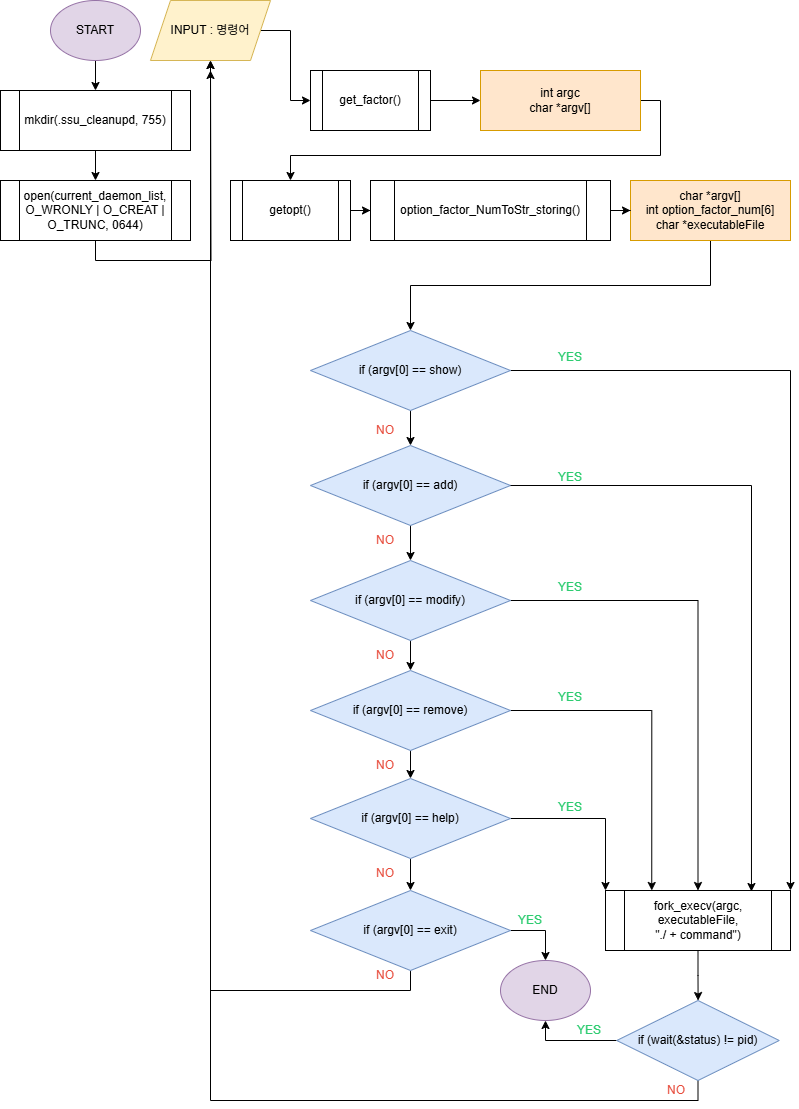

The diagram above was exported from draw.io. Its source (the exported page's mxGraphModel, read from the mxfile embedded in the PNG):
<mxGraphModel dx="1106" dy="993" grid="1" gridSize="10" guides="1" tooltips="1" connect="1" arrows="1" fold="1" page="1" pageScale="1" pageWidth="827" pageHeight="1169" math="0" shadow="0">
  <root>
    <mxCell id="WIyWlLk6GJQsqaUBKTNV-0" />
    <mxCell id="WIyWlLk6GJQsqaUBKTNV-1" parent="WIyWlLk6GJQsqaUBKTNV-0" />
    <mxCell id="8-AtWg0_DeFHw72RkJ1Y-1" value="" style="edgeStyle=orthogonalEdgeStyle;rounded=0;orthogonalLoop=1;jettySize=auto;html=1;" parent="WIyWlLk6GJQsqaUBKTNV-1" source="e82FABzVY8sz9AX04NZr-1" target="8-AtWg0_DeFHw72RkJ1Y-0" edge="1">
      <mxGeometry relative="1" as="geometry" />
    </mxCell>
    <mxCell id="e82FABzVY8sz9AX04NZr-1" value="START" style="ellipse;whiteSpace=wrap;html=1;fillColor=#e1d5e7;strokeColor=#9673a6;" parent="WIyWlLk6GJQsqaUBKTNV-1" vertex="1">
      <mxGeometry x="60" y="40" width="90" height="60" as="geometry" />
    </mxCell>
    <mxCell id="e82FABzVY8sz9AX04NZr-2" value="END" style="ellipse;whiteSpace=wrap;html=1;fillColor=#e1d5e7;strokeColor=#9673a6;" parent="WIyWlLk6GJQsqaUBKTNV-1" vertex="1">
      <mxGeometry x="510" y="1000" width="90" height="60" as="geometry" />
    </mxCell>
    <mxCell id="e82FABzVY8sz9AX04NZr-14" style="edgeStyle=orthogonalEdgeStyle;rounded=0;orthogonalLoop=1;jettySize=auto;html=1;exitX=1;exitY=0.5;exitDx=0;exitDy=0;entryX=0;entryY=0.5;entryDx=0;entryDy=0;" parent="WIyWlLk6GJQsqaUBKTNV-1" source="e82FABzVY8sz9AX04NZr-3" target="e82FABzVY8sz9AX04NZr-22" edge="1">
      <mxGeometry relative="1" as="geometry">
        <mxPoint x="350" y="140" as="targetPoint" />
      </mxGeometry>
    </mxCell>
    <mxCell id="e82FABzVY8sz9AX04NZr-3" value="INPUT : 명령어" style="shape=parallelogram;perimeter=parallelogramPerimeter;whiteSpace=wrap;html=1;fixedSize=1;fillColor=#fff2cc;strokeColor=#d6b656;" parent="WIyWlLk6GJQsqaUBKTNV-1" vertex="1">
      <mxGeometry x="160" y="40" width="120" height="60" as="geometry" />
    </mxCell>
    <mxCell id="e82FABzVY8sz9AX04NZr-26" style="edgeStyle=orthogonalEdgeStyle;rounded=0;orthogonalLoop=1;jettySize=auto;html=1;exitX=1;exitY=0.5;exitDx=0;exitDy=0;entryX=0.5;entryY=0;entryDx=0;entryDy=0;" parent="WIyWlLk6GJQsqaUBKTNV-1" source="e82FABzVY8sz9AX04NZr-17" target="e82FABzVY8sz9AX04NZr-23" edge="1">
      <mxGeometry relative="1" as="geometry" />
    </mxCell>
    <mxCell id="e82FABzVY8sz9AX04NZr-17" value="&lt;div&gt;int argc&lt;/div&gt;&lt;div&gt;char *argv[]&lt;/div&gt;" style="rounded=0;whiteSpace=wrap;html=1;fillColor=#ffe6cc;strokeColor=#d79b00;" parent="WIyWlLk6GJQsqaUBKTNV-1" vertex="1">
      <mxGeometry x="490" y="110" width="160" height="60" as="geometry" />
    </mxCell>
    <mxCell id="e82FABzVY8sz9AX04NZr-25" style="edgeStyle=orthogonalEdgeStyle;rounded=0;orthogonalLoop=1;jettySize=auto;html=1;exitX=1;exitY=0.5;exitDx=0;exitDy=0;entryX=0;entryY=0.5;entryDx=0;entryDy=0;" parent="WIyWlLk6GJQsqaUBKTNV-1" source="e82FABzVY8sz9AX04NZr-22" target="e82FABzVY8sz9AX04NZr-17" edge="1">
      <mxGeometry relative="1" as="geometry" />
    </mxCell>
    <mxCell id="e82FABzVY8sz9AX04NZr-22" value="get_factor()" style="shape=process;whiteSpace=wrap;html=1;backgroundOutline=1;" parent="WIyWlLk6GJQsqaUBKTNV-1" vertex="1">
      <mxGeometry x="320" y="110" width="120" height="60" as="geometry" />
    </mxCell>
    <mxCell id="e82FABzVY8sz9AX04NZr-29" value="" style="edgeStyle=orthogonalEdgeStyle;rounded=0;orthogonalLoop=1;jettySize=auto;html=1;" parent="WIyWlLk6GJQsqaUBKTNV-1" source="e82FABzVY8sz9AX04NZr-23" target="e82FABzVY8sz9AX04NZr-27" edge="1">
      <mxGeometry relative="1" as="geometry" />
    </mxCell>
    <mxCell id="e82FABzVY8sz9AX04NZr-23" value="getopt()" style="shape=process;whiteSpace=wrap;html=1;backgroundOutline=1;" parent="WIyWlLk6GJQsqaUBKTNV-1" vertex="1">
      <mxGeometry x="240" y="220" width="120" height="60" as="geometry" />
    </mxCell>
    <mxCell id="e82FABzVY8sz9AX04NZr-39" style="edgeStyle=orthogonalEdgeStyle;rounded=0;orthogonalLoop=1;jettySize=auto;html=1;exitX=0.5;exitY=1;exitDx=0;exitDy=0;entryX=0.5;entryY=0;entryDx=0;entryDy=0;" parent="WIyWlLk6GJQsqaUBKTNV-1" source="e82FABzVY8sz9AX04NZr-24" target="e82FABzVY8sz9AX04NZr-33" edge="1">
      <mxGeometry relative="1" as="geometry" />
    </mxCell>
    <mxCell id="e82FABzVY8sz9AX04NZr-24" value="&lt;div&gt;char *argv[]&lt;/div&gt;int option_factor_num[6]&lt;div&gt;char *executableFile&lt;/div&gt;" style="rounded=0;whiteSpace=wrap;html=1;fillColor=#ffe6cc;strokeColor=#d79b00;" parent="WIyWlLk6GJQsqaUBKTNV-1" vertex="1">
      <mxGeometry x="640" y="220" width="160" height="60" as="geometry" />
    </mxCell>
    <mxCell id="e82FABzVY8sz9AX04NZr-30" value="" style="edgeStyle=orthogonalEdgeStyle;rounded=0;orthogonalLoop=1;jettySize=auto;html=1;" parent="WIyWlLk6GJQsqaUBKTNV-1" source="e82FABzVY8sz9AX04NZr-27" target="e82FABzVY8sz9AX04NZr-24" edge="1">
      <mxGeometry relative="1" as="geometry" />
    </mxCell>
    <mxCell id="e82FABzVY8sz9AX04NZr-27" value="option_factor_NumToStr_storing()" style="shape=process;whiteSpace=wrap;html=1;backgroundOutline=1;" parent="WIyWlLk6GJQsqaUBKTNV-1" vertex="1">
      <mxGeometry x="380" y="220" width="240" height="60" as="geometry" />
    </mxCell>
    <mxCell id="e82FABzVY8sz9AX04NZr-52" style="edgeStyle=orthogonalEdgeStyle;rounded=0;orthogonalLoop=1;jettySize=auto;html=1;exitX=0.5;exitY=1;exitDx=0;exitDy=0;entryX=0.5;entryY=0;entryDx=0;entryDy=0;" parent="WIyWlLk6GJQsqaUBKTNV-1" source="e82FABzVY8sz9AX04NZr-33" target="e82FABzVY8sz9AX04NZr-40" edge="1">
      <mxGeometry relative="1" as="geometry" />
    </mxCell>
    <mxCell id="e82FABzVY8sz9AX04NZr-67" style="edgeStyle=orthogonalEdgeStyle;rounded=0;orthogonalLoop=1;jettySize=auto;html=1;exitX=1;exitY=0.5;exitDx=0;exitDy=0;entryX=1;entryY=0;entryDx=0;entryDy=0;" parent="WIyWlLk6GJQsqaUBKTNV-1" source="e82FABzVY8sz9AX04NZr-33" target="e82FABzVY8sz9AX04NZr-58" edge="1">
      <mxGeometry relative="1" as="geometry" />
    </mxCell>
    <mxCell id="e82FABzVY8sz9AX04NZr-33" value="if (argv[0] == show)" style="rhombus;whiteSpace=wrap;html=1;fillColor=#dae8fc;strokeColor=#6c8ebf;" parent="WIyWlLk6GJQsqaUBKTNV-1" vertex="1">
      <mxGeometry x="320" y="370" width="200" height="80" as="geometry" />
    </mxCell>
    <mxCell id="e82FABzVY8sz9AX04NZr-53" style="edgeStyle=orthogonalEdgeStyle;rounded=0;orthogonalLoop=1;jettySize=auto;html=1;exitX=0.5;exitY=1;exitDx=0;exitDy=0;entryX=0.5;entryY=0;entryDx=0;entryDy=0;" parent="WIyWlLk6GJQsqaUBKTNV-1" source="e82FABzVY8sz9AX04NZr-40" target="e82FABzVY8sz9AX04NZr-43" edge="1">
      <mxGeometry relative="1" as="geometry" />
    </mxCell>
    <mxCell id="e82FABzVY8sz9AX04NZr-40" value="if (argv[0] == add)" style="rhombus;whiteSpace=wrap;html=1;fillColor=#dae8fc;strokeColor=#6c8ebf;" parent="WIyWlLk6GJQsqaUBKTNV-1" vertex="1">
      <mxGeometry x="320" y="485" width="200" height="80" as="geometry" />
    </mxCell>
    <mxCell id="e82FABzVY8sz9AX04NZr-54" style="edgeStyle=orthogonalEdgeStyle;rounded=0;orthogonalLoop=1;jettySize=auto;html=1;exitX=0.5;exitY=1;exitDx=0;exitDy=0;entryX=0.5;entryY=0;entryDx=0;entryDy=0;" parent="WIyWlLk6GJQsqaUBKTNV-1" source="e82FABzVY8sz9AX04NZr-43" target="e82FABzVY8sz9AX04NZr-46" edge="1">
      <mxGeometry relative="1" as="geometry" />
    </mxCell>
    <mxCell id="e82FABzVY8sz9AX04NZr-69" style="edgeStyle=orthogonalEdgeStyle;rounded=0;orthogonalLoop=1;jettySize=auto;html=1;exitX=1;exitY=0.5;exitDx=0;exitDy=0;entryX=0.5;entryY=0;entryDx=0;entryDy=0;" parent="WIyWlLk6GJQsqaUBKTNV-1" source="e82FABzVY8sz9AX04NZr-43" target="e82FABzVY8sz9AX04NZr-58" edge="1">
      <mxGeometry relative="1" as="geometry" />
    </mxCell>
    <mxCell id="e82FABzVY8sz9AX04NZr-43" value="if (argv[0] == modify)" style="rhombus;whiteSpace=wrap;html=1;fillColor=#dae8fc;strokeColor=#6c8ebf;" parent="WIyWlLk6GJQsqaUBKTNV-1" vertex="1">
      <mxGeometry x="320" y="600" width="200" height="80" as="geometry" />
    </mxCell>
    <mxCell id="e82FABzVY8sz9AX04NZr-55" style="edgeStyle=orthogonalEdgeStyle;rounded=0;orthogonalLoop=1;jettySize=auto;html=1;exitX=0.5;exitY=1;exitDx=0;exitDy=0;entryX=0.5;entryY=0;entryDx=0;entryDy=0;" parent="WIyWlLk6GJQsqaUBKTNV-1" source="e82FABzVY8sz9AX04NZr-46" target="e82FABzVY8sz9AX04NZr-49" edge="1">
      <mxGeometry relative="1" as="geometry" />
    </mxCell>
    <mxCell id="e82FABzVY8sz9AX04NZr-70" style="edgeStyle=orthogonalEdgeStyle;rounded=0;orthogonalLoop=1;jettySize=auto;html=1;exitX=1;exitY=0.5;exitDx=0;exitDy=0;entryX=0.25;entryY=0;entryDx=0;entryDy=0;" parent="WIyWlLk6GJQsqaUBKTNV-1" source="e82FABzVY8sz9AX04NZr-46" target="e82FABzVY8sz9AX04NZr-58" edge="1">
      <mxGeometry relative="1" as="geometry" />
    </mxCell>
    <mxCell id="e82FABzVY8sz9AX04NZr-46" value="if (argv[0] == remove)" style="rhombus;whiteSpace=wrap;html=1;fillColor=#dae8fc;strokeColor=#6c8ebf;" parent="WIyWlLk6GJQsqaUBKTNV-1" vertex="1">
      <mxGeometry x="320" y="710" width="200" height="80" as="geometry" />
    </mxCell>
    <mxCell id="e82FABzVY8sz9AX04NZr-71" style="edgeStyle=orthogonalEdgeStyle;rounded=0;orthogonalLoop=1;jettySize=auto;html=1;exitX=1;exitY=0.5;exitDx=0;exitDy=0;entryX=0;entryY=0;entryDx=0;entryDy=0;" parent="WIyWlLk6GJQsqaUBKTNV-1" source="e82FABzVY8sz9AX04NZr-49" target="e82FABzVY8sz9AX04NZr-58" edge="1">
      <mxGeometry relative="1" as="geometry" />
    </mxCell>
    <mxCell id="e82FABzVY8sz9AX04NZr-90" value="" style="edgeStyle=orthogonalEdgeStyle;rounded=0;orthogonalLoop=1;jettySize=auto;html=1;" parent="WIyWlLk6GJQsqaUBKTNV-1" source="e82FABzVY8sz9AX04NZr-49" target="e82FABzVY8sz9AX04NZr-89" edge="1">
      <mxGeometry relative="1" as="geometry" />
    </mxCell>
    <mxCell id="e82FABzVY8sz9AX04NZr-49" value="if (argv[0] == help)" style="rhombus;whiteSpace=wrap;html=1;fillColor=#dae8fc;strokeColor=#6c8ebf;" parent="WIyWlLk6GJQsqaUBKTNV-1" vertex="1">
      <mxGeometry x="320" y="818" width="200" height="80" as="geometry" />
    </mxCell>
    <mxCell id="e82FABzVY8sz9AX04NZr-74" value="" style="edgeStyle=orthogonalEdgeStyle;rounded=0;orthogonalLoop=1;jettySize=auto;html=1;" parent="WIyWlLk6GJQsqaUBKTNV-1" source="e82FABzVY8sz9AX04NZr-58" target="e82FABzVY8sz9AX04NZr-73" edge="1">
      <mxGeometry relative="1" as="geometry" />
    </mxCell>
    <mxCell id="e82FABzVY8sz9AX04NZr-58" value="fork_execv(argc, executableFile,&lt;div&gt;&quot;./ + command&quot;)&lt;/div&gt;" style="shape=process;whiteSpace=wrap;html=1;backgroundOutline=1;" parent="WIyWlLk6GJQsqaUBKTNV-1" vertex="1">
      <mxGeometry x="615" y="930" width="185" height="60" as="geometry" />
    </mxCell>
    <mxCell id="e82FABzVY8sz9AX04NZr-68" style="edgeStyle=orthogonalEdgeStyle;rounded=0;orthogonalLoop=1;jettySize=auto;html=1;exitX=1;exitY=0.5;exitDx=0;exitDy=0;entryX=0.789;entryY=0.017;entryDx=0;entryDy=0;entryPerimeter=0;" parent="WIyWlLk6GJQsqaUBKTNV-1" source="e82FABzVY8sz9AX04NZr-40" target="e82FABzVY8sz9AX04NZr-58" edge="1">
      <mxGeometry relative="1" as="geometry" />
    </mxCell>
    <mxCell id="e82FABzVY8sz9AX04NZr-75" style="edgeStyle=orthogonalEdgeStyle;rounded=0;orthogonalLoop=1;jettySize=auto;html=1;entryX=0.5;entryY=1;entryDx=0;entryDy=0;exitX=0.5;exitY=1;exitDx=0;exitDy=0;" parent="WIyWlLk6GJQsqaUBKTNV-1" source="e82FABzVY8sz9AX04NZr-73" target="e82FABzVY8sz9AX04NZr-3" edge="1">
      <mxGeometry relative="1" as="geometry" />
    </mxCell>
    <mxCell id="TAQ3rwyL67iJn5uRBeMS-0" style="edgeStyle=orthogonalEdgeStyle;rounded=0;orthogonalLoop=1;jettySize=auto;html=1;exitX=0;exitY=0.5;exitDx=0;exitDy=0;entryX=0.5;entryY=1;entryDx=0;entryDy=0;" parent="WIyWlLk6GJQsqaUBKTNV-1" source="e82FABzVY8sz9AX04NZr-73" target="e82FABzVY8sz9AX04NZr-2" edge="1">
      <mxGeometry relative="1" as="geometry" />
    </mxCell>
    <mxCell id="e82FABzVY8sz9AX04NZr-73" value="if (wait(&amp;amp;status) != pid)" style="rhombus;whiteSpace=wrap;html=1;fillColor=#dae8fc;strokeColor=#6c8ebf;" parent="WIyWlLk6GJQsqaUBKTNV-1" vertex="1">
      <mxGeometry x="626.25" y="1040" width="162.5" height="80" as="geometry" />
    </mxCell>
    <mxCell id="e82FABzVY8sz9AX04NZr-77" value="YES" style="text;html=1;align=center;verticalAlign=middle;whiteSpace=wrap;rounded=0;fontColor=light-dark(#2ecc71, #ededed);" parent="WIyWlLk6GJQsqaUBKTNV-1" vertex="1">
      <mxGeometry x="550" y="382" width="60" height="30" as="geometry" />
    </mxCell>
    <mxCell id="e82FABzVY8sz9AX04NZr-78" value="YES" style="text;html=1;align=center;verticalAlign=middle;whiteSpace=wrap;rounded=0;fontColor=light-dark(#2ecc71, #ededed);" parent="WIyWlLk6GJQsqaUBKTNV-1" vertex="1">
      <mxGeometry x="550" y="502" width="60" height="30" as="geometry" />
    </mxCell>
    <mxCell id="e82FABzVY8sz9AX04NZr-79" value="YES" style="text;html=1;align=center;verticalAlign=middle;whiteSpace=wrap;rounded=0;fontColor=light-dark(#2ecc71, #ededed);" parent="WIyWlLk6GJQsqaUBKTNV-1" vertex="1">
      <mxGeometry x="550" y="612" width="60" height="30" as="geometry" />
    </mxCell>
    <mxCell id="e82FABzVY8sz9AX04NZr-80" value="YES" style="text;html=1;align=center;verticalAlign=middle;whiteSpace=wrap;rounded=0;fontColor=light-dark(#2ecc71, #ededed);" parent="WIyWlLk6GJQsqaUBKTNV-1" vertex="1">
      <mxGeometry x="550" y="722" width="60" height="30" as="geometry" />
    </mxCell>
    <mxCell id="e82FABzVY8sz9AX04NZr-81" value="YES" style="text;html=1;align=center;verticalAlign=middle;whiteSpace=wrap;rounded=0;fontColor=light-dark(#2ecc71, #ededed);" parent="WIyWlLk6GJQsqaUBKTNV-1" vertex="1">
      <mxGeometry x="550" y="832" width="60" height="30" as="geometry" />
    </mxCell>
    <mxCell id="e82FABzVY8sz9AX04NZr-82" value="NO" style="text;html=1;align=center;verticalAlign=middle;whiteSpace=wrap;rounded=0;fontColor=light-dark(#e74c3c, #ededed);" parent="WIyWlLk6GJQsqaUBKTNV-1" vertex="1">
      <mxGeometry x="370" y="455" width="50" height="30" as="geometry" />
    </mxCell>
    <mxCell id="e82FABzVY8sz9AX04NZr-83" value="NO" style="text;html=1;align=center;verticalAlign=middle;whiteSpace=wrap;rounded=0;fontColor=light-dark(#e74c3c, #ededed);" parent="WIyWlLk6GJQsqaUBKTNV-1" vertex="1">
      <mxGeometry x="370" y="565" width="50" height="30" as="geometry" />
    </mxCell>
    <mxCell id="e82FABzVY8sz9AX04NZr-84" value="NO" style="text;html=1;align=center;verticalAlign=middle;whiteSpace=wrap;rounded=0;fontColor=light-dark(#e74c3c, #ededed);" parent="WIyWlLk6GJQsqaUBKTNV-1" vertex="1">
      <mxGeometry x="370" y="680" width="50" height="30" as="geometry" />
    </mxCell>
    <mxCell id="e82FABzVY8sz9AX04NZr-85" value="NO" style="text;html=1;align=center;verticalAlign=middle;whiteSpace=wrap;rounded=0;fontColor=light-dark(#e74c3c, #ededed);" parent="WIyWlLk6GJQsqaUBKTNV-1" vertex="1">
      <mxGeometry x="370" y="790" width="50" height="30" as="geometry" />
    </mxCell>
    <mxCell id="e82FABzVY8sz9AX04NZr-86" value="NO" style="text;html=1;align=center;verticalAlign=middle;whiteSpace=wrap;rounded=0;fontColor=light-dark(#e74c3c, #ededed);" parent="WIyWlLk6GJQsqaUBKTNV-1" vertex="1">
      <mxGeometry x="370" y="898" width="50" height="30" as="geometry" />
    </mxCell>
    <mxCell id="e82FABzVY8sz9AX04NZr-91" style="edgeStyle=orthogonalEdgeStyle;rounded=0;orthogonalLoop=1;jettySize=auto;html=1;exitX=1;exitY=0.5;exitDx=0;exitDy=0;entryX=0.5;entryY=0;entryDx=0;entryDy=0;" parent="WIyWlLk6GJQsqaUBKTNV-1" source="e82FABzVY8sz9AX04NZr-89" target="e82FABzVY8sz9AX04NZr-2" edge="1">
      <mxGeometry relative="1" as="geometry" />
    </mxCell>
    <mxCell id="e82FABzVY8sz9AX04NZr-93" style="edgeStyle=orthogonalEdgeStyle;rounded=0;orthogonalLoop=1;jettySize=auto;html=1;exitX=0.5;exitY=1;exitDx=0;exitDy=0;entryX=0.5;entryY=1;entryDx=0;entryDy=0;" parent="WIyWlLk6GJQsqaUBKTNV-1" source="e82FABzVY8sz9AX04NZr-89" target="e82FABzVY8sz9AX04NZr-3" edge="1">
      <mxGeometry relative="1" as="geometry" />
    </mxCell>
    <mxCell id="e82FABzVY8sz9AX04NZr-89" value="if (argv[0] == exit)" style="rhombus;whiteSpace=wrap;html=1;fillColor=#dae8fc;strokeColor=#6c8ebf;" parent="WIyWlLk6GJQsqaUBKTNV-1" vertex="1">
      <mxGeometry x="320" y="930" width="200" height="80" as="geometry" />
    </mxCell>
    <mxCell id="e82FABzVY8sz9AX04NZr-92" value="YES" style="text;html=1;align=center;verticalAlign=middle;whiteSpace=wrap;rounded=0;fontColor=light-dark(#2ecc71, #ededed);" parent="WIyWlLk6GJQsqaUBKTNV-1" vertex="1">
      <mxGeometry x="510" y="945" width="60" height="30" as="geometry" />
    </mxCell>
    <mxCell id="e82FABzVY8sz9AX04NZr-94" value="NO" style="text;html=1;align=center;verticalAlign=middle;whiteSpace=wrap;rounded=0;fontColor=light-dark(#e74c3c, #ededed);" parent="WIyWlLk6GJQsqaUBKTNV-1" vertex="1">
      <mxGeometry x="370" y="1000" width="50" height="30" as="geometry" />
    </mxCell>
    <mxCell id="TAQ3rwyL67iJn5uRBeMS-1" value="YES" style="text;html=1;align=center;verticalAlign=middle;whiteSpace=wrap;rounded=0;fontColor=light-dark(#2ecc71, #ededed);" parent="WIyWlLk6GJQsqaUBKTNV-1" vertex="1">
      <mxGeometry x="569" y="1055" width="60" height="30" as="geometry" />
    </mxCell>
    <mxCell id="TAQ3rwyL67iJn5uRBeMS-2" value="NO" style="text;html=1;align=center;verticalAlign=middle;whiteSpace=wrap;rounded=0;fontColor=light-dark(#e74c3c, #ededed);" parent="WIyWlLk6GJQsqaUBKTNV-1" vertex="1">
      <mxGeometry x="661" y="1115" width="50" height="30" as="geometry" />
    </mxCell>
    <mxCell id="8-AtWg0_DeFHw72RkJ1Y-3" style="edgeStyle=orthogonalEdgeStyle;rounded=0;orthogonalLoop=1;jettySize=auto;html=1;exitX=0.5;exitY=1;exitDx=0;exitDy=0;entryX=0.5;entryY=0;entryDx=0;entryDy=0;" parent="WIyWlLk6GJQsqaUBKTNV-1" source="8-AtWg0_DeFHw72RkJ1Y-0" target="8-AtWg0_DeFHw72RkJ1Y-2" edge="1">
      <mxGeometry relative="1" as="geometry" />
    </mxCell>
    <mxCell id="8-AtWg0_DeFHw72RkJ1Y-0" value="mkdir(.ssu_cleanupd, 755)" style="shape=process;whiteSpace=wrap;html=1;backgroundOutline=1;" parent="WIyWlLk6GJQsqaUBKTNV-1" vertex="1">
      <mxGeometry x="10" y="130" width="190" height="60" as="geometry" />
    </mxCell>
    <mxCell id="8-AtWg0_DeFHw72RkJ1Y-4" style="edgeStyle=orthogonalEdgeStyle;rounded=0;orthogonalLoop=1;jettySize=auto;html=1;exitX=0.5;exitY=1;exitDx=0;exitDy=0;" parent="WIyWlLk6GJQsqaUBKTNV-1" source="8-AtWg0_DeFHw72RkJ1Y-2" edge="1">
      <mxGeometry relative="1" as="geometry">
        <mxPoint x="220" y="110" as="targetPoint" />
      </mxGeometry>
    </mxCell>
    <mxCell id="8-AtWg0_DeFHw72RkJ1Y-2" value="open(current_daemon_list,&lt;div&gt;O_WRONLY | O_CREAT |&lt;/div&gt;&lt;div&gt;O_TRUNC, 0644)&lt;/div&gt;" style="shape=process;whiteSpace=wrap;html=1;backgroundOutline=1;" parent="WIyWlLk6GJQsqaUBKTNV-1" vertex="1">
      <mxGeometry x="10" y="220" width="190" height="60" as="geometry" />
    </mxCell>
  </root>
</mxGraphModel>